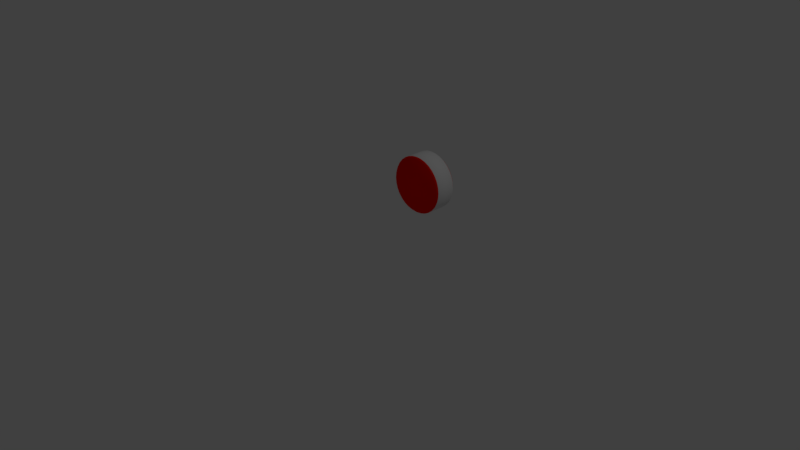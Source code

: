 # Source: wheel_tread_1.blend  (saved by Blender 2.77.0; exported with 4.5.12 LTS)
import bpy
from mathutils import Matrix  # noqa: F401  (used for matrix-valued properties, if any)

bpy.ops.wm.read_factory_settings(use_empty=True)
scene = bpy.context.scene
scene.name = 'Scene'

# ---- collections
col_collection_1 = bpy.data.collections.new('Collection 1'); scene.collection.children.link(col_collection_1)

# ---- materials (node trees are filled in below, after node groups)
mat_tread_color = bpy.data.materials.new('tread_color')
mat_tread_color.alpha_threshold = 0.0
mat_tread_color.use_transparent_shadow = False
mat_tread_color.diffuse_color = (1.0, 0.006466, 0.0, 1.0)
mat_tread_color.roughness = 0.5
mat_tread_texture = bpy.data.materials.new('tread_texture')
mat_tread_texture.alpha_threshold = 0.0
mat_tread_texture.use_transparent_shadow = False
mat_tread_texture.roughness = 0.5

# ---- material node trees

# ---- world
world_world = bpy.data.worlds.new('World'); scene.world = world_world
world_world.color = (0.05088, 0.05088, 0.05088)
world_world.use_sun_shadow = False
world_world.sun_shadow_jitter_overblur = 0.0
world_world.cycles.sampling_method = 'MANUAL'

# ---- cameras
cam_camera = bpy.data.cameras.new('Camera')
cam_camera.clip_end = 100.0
cam_camera.lens = 35.0
cam_camera.sensor_width = 32.0
cam_camera.sensor_height = 18.0
cam_camera.ortho_scale = 7.314
cam_camera.dof.focus_distance = 0.0
cam_camera.dof.aperture_fstop = 128.0

# ---- lights
light_lamp = bpy.data.lights.new('Lamp', 'POINT')
light_lamp.transmission_factor = 0.0
light_lamp.cutoff_distance = 30.0
light_lamp.energy = 100.0
light_lamp.shadow_buffer_clip_start = 1.001
light_lamp.shadow_soft_size = 0.1
light_lamp.shadow_maximum_resolution = 0.006
light_lamp.use_absolute_resolution = True

# ---- meshes
me_cylinder = bpy.data.meshes.new('Cylinder')
me_cylinder.from_pydata([(2.678e-09, 0.95, -0.95), (2.678e-09, 0.95, 0.95), (0.1853, 0.9317, -0.95), (0.1853, 0.9317, 0.95), (0.3635, 0.8777, -0.95), (0.3635, 0.8777, 0.95), (0.5278, 0.7899, -0.95), (0.5278, 0.7899, 0.95), (0.6718, 0.6718, -0.95), (0.6718, 0.6718, 0.95), (0.7899, 0.5278, -0.95), (0.7899, 0.5278, 0.95), (0.8777, 0.3635, -0.95), (0.8777, 0.3635, 0.95), (0.9317, 0.1853, -0.95), (0.9317, 0.1853, 0.95), (0.95, 8.765e-08, -0.95), (0.95, 8.765e-08, 0.95), (0.9317, -0.1853, -0.95), (0.9317, -0.1853, 0.95), (0.8777, -0.3635, -0.95), (0.8777, -0.3635, 0.95), (0.7899, -0.5278, -0.95), (0.7899, -0.5278, 0.95), (0.6718, -0.6718, -0.95), (0.6718, -0.6718, 0.95), (0.5278, -0.7899, -0.95), (0.5278, -0.7899, 0.95), (0.3635, -0.8777, -0.95), (0.3635, -0.8777, 0.95), (0.1853, -0.9317, -0.95), (0.1853, -0.9317, 0.95), (-3.069e-07, -0.95, -0.95), (-3.069e-07, -0.95, 0.95), (-0.1853, -0.9317, -0.95), (-0.1853, -0.9317, 0.95), (-0.3635, -0.8777, -0.95), (-0.3635, -0.8777, 0.95), (-0.5278, -0.7899, -0.95), (-0.5278, -0.7899, 0.95), (-0.6718, -0.6718, -0.95), (-0.6718, -0.6718, 0.95), (-0.7899, -0.5278, -0.95), (-0.7899, -0.5278, 0.95), (-0.8777, -0.3635, -0.95), (-0.8777, -0.3635, 0.95), (-0.9317, -0.1853, -0.95), (-0.9317, -0.1853, 0.95), (-0.95, 9.332e-07, -0.95), (-0.95, 9.332e-07, 0.95), (-0.9317, 0.1853, -0.95), (-0.9317, 0.1853, 0.95), (-0.8777, 0.3636, -0.95), (-0.8777, 0.3636, 0.95), (-0.7899, 0.5278, -0.95), (-0.7899, 0.5278, 0.95), (-0.6718, 0.6718, -0.95), (-0.6718, 0.6718, 0.95), (-0.5278, 0.7899, -0.95), (-0.5278, 0.7899, 0.95), (-0.3635, 0.8777, -0.95), (-0.3635, 0.8777, 0.95), (-0.1853, 0.9317, -0.95), (-0.1853, 0.9317, 0.95), (0.0, 1.0, 0.8), (0.1951, 0.9808, 0.8), (0.3827, 0.9239, 0.8), (0.5556, 0.8315, 0.8), (0.7071, 0.7071, 0.8), (0.8315, 0.5556, 0.8), (0.9239, 0.3827, 0.8), (0.9808, 0.1951, 0.8), (1.0, 7.55e-08, 0.8), (0.9808, -0.1951, 0.8), (0.9239, -0.3827, 0.8), (0.8315, -0.5556, 0.8), (0.7071, -0.7071, 0.8), (0.5556, -0.8315, 0.8), (0.3827, -0.9239, 0.8), (0.1951, -0.9808, 0.8), (-3.258e-07, -1.0, 0.8), (-0.1951, -0.9808, 0.8), (-0.3827, -0.9239, 0.8), (-0.5556, -0.8315, 0.8), (-0.7071, -0.7071, 0.8), (-0.8315, -0.5556, 0.8), (-0.9239, -0.3827, 0.8), (-0.9808, -0.1951, 0.8), (-1.0, 9.656e-07, 0.8), (-0.9808, 0.1951, 0.8), (-0.9239, 0.3827, 0.8), (-0.8315, 0.5556, 0.8), (-0.7071, 0.7071, 0.8), (-0.5556, 0.8315, 0.8), (-0.3827, 0.9239, 0.8), (-0.1951, 0.9808, 0.8), (0.1951, 0.9808, -0.82), (0.3827, 0.9239, -0.82), (0.5556, 0.8315, -0.82), (0.7071, 0.7071, -0.82), (0.8315, 0.5556, -0.82), (0.9239, 0.3827, -0.82), (0.9808, 0.1951, -0.82), (1.0, 7.55e-08, -0.82), (0.9808, -0.1951, -0.82), (0.9239, -0.3827, -0.82), (0.8315, -0.5556, -0.82), (0.7071, -0.7071, -0.82), (0.5556, -0.8315, -0.82), (0.3827, -0.9239, -0.82), (0.1951, -0.9808, -0.82), (-3.258e-07, -1.0, -0.82), (-0.1951, -0.9808, -0.82), (-0.3827, -0.9239, -0.82), (-0.5556, -0.8315, -0.82), (-0.7071, -0.7071, -0.82), (-0.8315, -0.5556, -0.82), (-0.9239, -0.3827, -0.82), (-0.9808, -0.1951, -0.82), (-1.0, 9.656e-07, -0.82), (-0.9808, 0.1951, -0.82), (-0.9239, 0.3827, -0.82), (-0.8315, 0.5556, -0.82), (-0.7071, 0.7071, -0.82), (-0.5556, 0.8315, -0.82), (-0.3827, 0.9239, -0.82), (-0.1951, 0.9808, -0.82), (0.0, 1.0, -0.82)], [], [(64, 1, 3, 65), (65, 3, 5, 66), (66, 5, 7, 67), (67, 7, 9, 68), (68, 9, 11, 69), (69, 11, 13, 70), (70, 13, 15, 71), (71, 15, 17, 72), (72, 17, 19, 73), (73, 19, 21, 74), (74, 21, 23, 75), (75, 23, 25, 76), (76, 25, 27, 77), (77, 27, 29, 78), (78, 29, 31, 79), (79, 31, 33, 80), (80, 33, 35, 81), (81, 35, 37, 82), (82, 37, 39, 83), (83, 39, 41, 84), (84, 41, 43, 85), (85, 43, 45, 86), (86, 45, 47, 87), (87, 47, 49, 88), (88, 49, 51, 89), (89, 51, 53, 90), (90, 53, 55, 91), (91, 55, 57, 92), (92, 57, 59, 93), (93, 59, 61, 94), (3, 1, 63, 61, 59, 57, 55, 53, 51, 49, 47, 45, 43, 41, 39, 37, 35, 33, 31, 29, 27, 25, 23, 21, 19, 17, 15, 13, 11, 9, 7, 5), (94, 61, 63, 95), (95, 63, 1, 64), (0, 2, 4, 6, 8, 10, 12, 14, 16, 18, 20, 22, 24, 26, 28, 30, 32, 34, 36, 38, 40, 42, 44, 46, 48, 50, 52, 54, 56, 58, 60, 62), (126, 95, 64, 127), (125, 94, 95, 126), (124, 93, 94, 125), (123, 92, 93, 124), (122, 91, 92, 123), (121, 90, 91, 122), (120, 89, 90, 121), (119, 88, 89, 120), (118, 87, 88, 119), (117, 86, 87, 118), (116, 85, 86, 117), (115, 84, 85, 116), (114, 83, 84, 115), (113, 82, 83, 114), (112, 81, 82, 113), (111, 80, 81, 112), (110, 79, 80, 111), (109, 78, 79, 110), (108, 77, 78, 109), (107, 76, 77, 108), (106, 75, 76, 107), (105, 74, 75, 106), (104, 73, 74, 105), (103, 72, 73, 104), (102, 71, 72, 103), (101, 70, 71, 102), (100, 69, 70, 101), (99, 68, 69, 100), (98, 67, 68, 99), (97, 66, 67, 98), (96, 65, 66, 97), (127, 64, 65, 96), (0, 127, 96, 2), (2, 96, 97, 4), (4, 97, 98, 6), (6, 98, 99, 8), (8, 99, 100, 10), (10, 100, 101, 12), (12, 101, 102, 14), (14, 102, 103, 16), (16, 103, 104, 18), (18, 104, 105, 20), (20, 105, 106, 22), (22, 106, 107, 24), (24, 107, 108, 26), (26, 108, 109, 28), (28, 109, 110, 30), (30, 110, 111, 32), (32, 111, 112, 34), (34, 112, 113, 36), (36, 113, 114, 38), (38, 114, 115, 40), (40, 115, 116, 42), (42, 116, 117, 44), (44, 117, 118, 46), (46, 118, 119, 48), (48, 119, 120, 50), (50, 120, 121, 52), (52, 121, 122, 54), (54, 122, 123, 56), (56, 123, 124, 58), (58, 124, 125, 60), (60, 125, 126, 62), (62, 126, 127, 0)])
me_cylinder.polygons.foreach_set('use_smooth', [True] * 98)
me_cylinder.polygons.foreach_set('material_index', [0, 0, 0, 0, 0, 0, 0, 0, 0, 0, 0, 0, 0, 0, 0, 0, 0, 0, 0, 0, 0, 0, 0, 0, 0, 0, 0, 0, 0, 0, 0, 0, 0, 0, 1, 1, 1, 1, 1, 1, 1, 1, 1, 1, 1, 1, 1, 1, 1, 1, 1, 1, 1, 1, 1, 1, 1, 1, 1, 1, 1, 1, 1, 1, 1, 1, 0, 0, 0, 0, 0, 0, 0, 0, 0, 0, 0, 0, 0, 0, 0, 0, 0, 0, 0, 0, 0, 0, 0, 0, 0, 0, 0, 0, 0, 0, 0, 0])
_uv = me_cylinder.uv_layers.new(name='UVMap')
_uv.uv.foreach_set('vector', [0.317, 0.531, 0.3094, 0.5141, 0.3421, 0.5086, 0.3499, 0.524, 0.3499, 0.524, 0.3421, 0.5086, 0.372, 0.4956, 0.3801, 0.5095, 0.3801, 0.5095, 0.372, 0.4956, 0.4001, 0.4773, 0.4088, 0.4895, 0.4088, 0.4895, 0.4001, 0.4773, 0.4266, 0.4552, 0.4363, 0.466, 0.4363, 0.466, 0.4266, 0.4552, 0.4513, 0.4309, 0.4623, 0.4404, 0.4623, 0.4404, 0.4513, 0.4309, 0.4736, 0.4056, 0.4862, 0.4141, 0.4862, 0.4141, 0.4736, 0.4056, 0.4926, 0.3802, 0.5073, 0.388, 0.5073, 0.388, 0.4926, 0.3802, 0.5069, 0.3551, 0.5242, 0.363, 0.5242, 0.363, 0.5069, 0.3551, 0.5145, 0.3302, 0.5352, 0.3391, 0.5352, 0.3391, 0.5145, 0.3302, 0.5111, 0.3036, 0.5367, 0.3149, 0.5367, 0.3149, 0.5111, 0.3036, 0.4871, 0.2689, 0.5192, 0.2842, 0.5192, 0.2842, 0.4871, 0.2689, 0.4196, 0.2095, 0.448, 0.2216, 0.448, 0.2216, 0.4196, 0.2095, 0.3057, 0.1237, 0.2886, 0.1017, 0.2886, 0.1017, 0.3057, 0.1237, 0.2253, 0.07143, 0.2011, 0.04451, 0.2011, 0.04451, 0.2253, 0.07143, 0.1833, 0.05599, 0.1648, 0.03415, 0.1648, 0.03415, 0.1833, 0.05599, 0.1561, 0.05907, 0.1415, 0.04138, 0.1415, 0.04138, 0.1561, 0.05907, 0.1341, 0.07256, 0.1215, 0.05799, 0.1215, 0.05799, 0.1341, 0.07256, 0.1139, 0.09286, 0.1022, 0.08079, 0.1022, 0.08079, 0.1139, 0.09286, 0.09473, 0.1179, 0.08309, 0.108, 0.08309, 0.108, 0.09473, 0.1179, 0.07654, 0.1462, 0.06445, 0.1381, 0.06445, 0.1381, 0.07654, 0.1462, 0.05997, 0.1766, 0.04703, 0.1701, 0.04703, 0.1701, 0.05997, 0.1766, 0.04595, 0.2081, 0.03189, 0.203, 0.03189, 0.203, 0.04595, 0.2081, 0.03576, 0.2402, 0.02037, 0.2362, 0.02037, 0.2362, 0.03576, 0.2402, 0.03108, 0.2725, 0.01425, 0.2693, 0.01425, 0.2693, 0.03108, 0.2725, 0.03414, 0.3053, 0.01598, 0.3027, 0.01598, 0.3027, 0.03414, 0.3053, 0.04796, 0.3398, 0.02917, 0.338, 0.02917, 0.338, 0.04796, 0.3398, 0.07606, 0.3776, 0.05879, 0.3778, 0.05879, 0.3778, 0.07606, 0.3776, 0.12, 0.4193, 0.1086, 0.4243, 0.1086, 0.4243, 0.12, 0.4193, 0.1742, 0.4603, 0.1718, 0.4721, 0.1718, 0.4721, 0.1742, 0.4603, 0.2271, 0.4919, 0.2313, 0.5083, 0.3421, 0.5086, 0.3094, 0.5141, 0.2719, 0.5095, 0.2271, 0.4919, 0.1742, 0.4603, 0.12, 0.4193, 0.07606, 0.3776, 0.04796, 0.3398, 0.03414, 0.3053, 0.03108, 0.2725, 0.03576, 0.2402, 0.04595, 0.2081, 0.05997, 0.1766, 0.07654, 0.1462, 0.09473, 0.1179, 0.1139, 0.09286, 0.1341, 0.07256, 0.1561, 0.05907, 0.1833, 0.05599, 0.2253, 0.07143, 0.3057, 0.1237, 0.4196, 0.2095, 0.4871, 0.2689, 0.5111, 0.3036, 0.5145, 0.3302, 0.5069, 0.3551, 0.4926, 0.3802, 0.4736, 0.4056, 0.4513, 0.4309, 0.4266, 0.4552, 0.4001, 0.4773, 0.372, 0.4956, 0.2313, 0.5083, 0.2271, 0.4919, 0.2719, 0.5095, 0.2788, 0.5271, 0.2788, 0.5271, 0.2719, 0.5095, 0.3094, 0.5141, 0.317, 0.531, 0.4757, 0.6671, 0.4825, 0.6421, 0.4964, 0.6171, 0.515, 0.5917, 0.5371, 0.5663, 0.5616, 0.5419, 0.588, 0.5196, 0.6159, 0.5008, 0.6456, 0.4873, 0.678, 0.481, 0.7149, 0.4847, 0.7591, 0.5011, 0.8114, 0.5316, 0.8659, 0.5721, 0.9111, 0.614, 0.9406, 0.6522, 0.9555, 0.6868, 0.9594, 0.7198, 0.9553, 0.7521, 0.9455, 0.7842, 0.9318, 0.8158, 0.9154, 0.8463, 0.8973, 0.8748, 0.8782, 0.9002, 0.8581, 0.921, 0.8364, 0.9352, 0.8098, 0.9394, 0.7698, 0.9261, 0.6939, 0.8779, 0.5797, 0.7926, 0.507, 0.73, 0.4804, 0.6941, 0.5929, 0.775, 0.348, 0.782, 0.3481, 0.7508, 0.593, 0.7445, 0.5935, 0.8073, 0.3479, 0.8132, 0.348, 0.782, 0.5929, 0.775, 0.5922, 0.8401, 0.3478, 0.8443, 0.3479, 0.8132, 0.5935, 0.8073, 0.5921, 0.874, 0.3477, 0.8755, 0.3478, 0.8443, 0.5922, 0.8401, 0.5927, 0.9046, 0.3476, 0.9067, 0.3477, 0.8755, 0.5921, 0.874, 0.5927, 0.9364, 0.3475, 0.9379, 0.3476, 0.9067, 0.5927, 0.9046, 0.592, 0.9707, 0.3474, 0.9691, 0.3475, 0.9379, 0.5927, 0.9364, 0.5913, 0.9993, 0.3473, 1.0, 0.3474, 0.9691, 0.592, 0.9707, 0.5936, 0.03355, 0.3504, 0.03345, 0.3505, 0.002264, 0.5912, 0.0024, 0.5936, 0.0647, 0.3503, 0.06464, 0.3504, 0.03345, 0.5936, 0.03355, 0.5941, 0.09862, 0.3502, 0.09583, 0.3503, 0.06464, 0.5936, 0.0647, 0.5947, 0.1276, 0.3501, 0.127, 0.3502, 0.09583, 0.5941, 0.09862, 0.5946, 0.1587, 0.35, 0.1582, 0.3501, 0.127, 0.5947, 0.1276, 0.594, 0.1904, 0.3499, 0.1894, 0.35, 0.1582, 0.5946, 0.1587, 0.5921, 0.2193, 0.3498, 0.2206, 0.3499, 0.1894, 0.594, 0.1904, 0.592, 0.2538, 0.3497, 0.2518, 0.3498, 0.2206, 0.5921, 0.2193, 0.5919, 0.2833, 0.3496, 0.283, 0.3497, 0.2518, 0.592, 0.2538, 0.5919, 0.3128, 0.3495, 0.3141, 0.3496, 0.283, 0.5919, 0.2833, 0.5925, 0.345, 0.3494, 0.3453, 0.3495, 0.3141, 0.5919, 0.3128, 0.5942, 0.374, 0.3493, 0.3765, 0.3494, 0.3453, 0.5925, 0.345, 0.5936, 0.4046, 0.3492, 0.4077, 0.3493, 0.3765, 0.5942, 0.374, 0.5929, 0.4357, 0.3491, 0.4389, 0.3492, 0.4077, 0.5936, 0.4046, 0.5928, 0.4685, 0.349, 0.4701, 0.3491, 0.4389, 0.5929, 0.4357, 0.5922, 0.498, 0.3489, 0.5013, 0.349, 0.4701, 0.5928, 0.4685, 0.5933, 0.5292, 0.3488, 0.5325, 0.3489, 0.5013, 0.5922, 0.498, 0.5927, 0.562, 0.3487, 0.5637, 0.3488, 0.5325, 0.5933, 0.5292, 0.5932, 0.5909, 0.3486, 0.5948, 0.3487, 0.5637, 0.5927, 0.562, 0.5938, 0.621, 0.3485, 0.626, 0.3486, 0.5948, 0.5932, 0.5909, 0.5937, 0.6516, 0.3484, 0.6572, 0.3485, 0.626, 0.5938, 0.621, 0.5931, 0.6838, 0.3483, 0.6884, 0.3484, 0.6572, 0.5937, 0.6516, 0.593, 0.715, 0.3482, 0.7196, 0.3483, 0.6884, 0.5931, 0.6838, 0.593, 0.7445, 0.3481, 0.7508, 0.3482, 0.7196, 0.593, 0.715, 0.4757, 0.6671, 0.4564, 0.6596, 0.4664, 0.6355, 0.4825, 0.6421, 0.4825, 0.6421, 0.4664, 0.6355, 0.4827, 0.6105, 0.4964, 0.6171, 0.4964, 0.6171, 0.4827, 0.6105, 0.5033, 0.5844, 0.515, 0.5917, 0.515, 0.5917, 0.5033, 0.5844, 0.527, 0.558, 0.5371, 0.5663, 0.5371, 0.5663, 0.527, 0.558, 0.5528, 0.5323, 0.5616, 0.5419, 0.5616, 0.5419, 0.5528, 0.5323, 0.5802, 0.5086, 0.588, 0.5196, 0.588, 0.5196, 0.5802, 0.5086, 0.6088, 0.4883, 0.6159, 0.5008, 0.6159, 0.5008, 0.6088, 0.4883, 0.639, 0.4732, 0.6456, 0.4873, 0.6456, 0.4873, 0.639, 0.4732, 0.6716, 0.4655, 0.678, 0.481, 0.678, 0.481, 0.6716, 0.4655, 0.7092, 0.4684, 0.7149, 0.4847, 0.7149, 0.4847, 0.7092, 0.4684, 0.7556, 0.4855, 0.7591, 0.5011, 0.7591, 0.5011, 0.7556, 0.4855, 0.8135, 0.5198, 0.8114, 0.5316, 0.8114, 0.5316, 0.8135, 0.5198, 0.876, 0.5663, 0.8659, 0.5721, 0.8659, 0.5721, 0.876, 0.5663, 0.9268, 0.6128, 0.9111, 0.614, 0.9111, 0.614, 0.9268, 0.6128, 0.9579, 0.653, 0.9406, 0.6522, 0.9406, 0.6522, 0.9579, 0.653, 0.9723, 0.6885, 0.9555, 0.6868, 0.9555, 0.6868, 0.9723, 0.6885, 0.9749, 0.7221, 0.9594, 0.7198, 0.9594, 0.7198, 0.9749, 0.7221, 0.9694, 0.7553, 0.9553, 0.7521, 0.9553, 0.7521, 0.9694, 0.7553, 0.9584, 0.7885, 0.9455, 0.7842, 0.9455, 0.7842, 0.9584, 0.7885, 0.9435, 0.8214, 0.9318, 0.8158, 0.9318, 0.8158, 0.9435, 0.8214, 0.9262, 0.8535, 0.9154, 0.8463, 0.9154, 0.8463, 0.9262, 0.8535, 0.9076, 0.8839, 0.8973, 0.8748, 0.8973, 0.8748, 0.9076, 0.8839, 0.8884, 0.9113, 0.8782, 0.9002, 0.8782, 0.9002, 0.8884, 0.9113, 0.8689, 0.9344, 0.8581, 0.921, 0.8581, 0.921, 0.8689, 0.9344, 0.8488, 0.9514, 0.8364, 0.9352, 0.8364, 0.9352, 0.8488, 0.9514, 0.8255, 0.9593, 0.8098, 0.9394, 0.8098, 0.9394, 0.8255, 0.9593, 0.7903, 0.9505, 0.7698, 0.9261, 0.7698, 0.9261, 0.7903, 0.9505, 0.7102, 0.8996, 0.6939, 0.8779, 0.6939, 0.8779, 0.7102, 0.8996, 0.5565, 0.7847, 0.5797, 0.7926, 0.5797, 0.7926, 0.5565, 0.7847, 0.4774, 0.717, 0.507, 0.73, 0.507, 0.73, 0.4774, 0.717, 0.4565, 0.6844, 0.4804, 0.6941, 0.4804, 0.6941, 0.4565, 0.6844, 0.4564, 0.6596, 0.4757, 0.6671])
me_cylinder.materials.append(mat_tread_color)
me_cylinder.materials.append(mat_tread_texture)
me_cylinder.use_remesh_preserve_volume = False
me_cylinder.use_remesh_preserve_attributes = False
me_cylinder.use_mirror_vertex_groups = False
me_cylinder.update()

# ---- objects
ob_cylinder = bpy.data.objects.new('Cylinder', me_cylinder)
ob_lamp = bpy.data.objects.new('Lamp', light_lamp)
ob_camera = bpy.data.objects.new('Camera', cam_camera)

# ---- transforms, parenting, visibility, modifiers, constraints
ob_cylinder.location = (0.0, 0.0, 0.0)
ob_cylinder.rotation_euler = (1.571, -0.0, 0.0)
ob_cylinder.scale = (0.3, 0.3, 0.125)
ob_cylinder.lineart.crease_threshold = 0.0
ob_lamp.location = (4.076, 1.005, 5.904)
ob_lamp.rotation_euler = (0.6503, 0.05522, 1.866)
ob_lamp.lock_rotations_4d = False
ob_lamp.empty_display_type = 'ARROWS'
ob_lamp.color = (0.0, 0.0, 0.0, 0.0)
ob_lamp.lineart.crease_threshold = 0.0
ob_camera.location = (5.706, -5.658, 3.521)
ob_camera.rotation_euler = (1.109, 0.01082, 0.8149)
ob_camera.lock_rotations_4d = False
ob_camera.empty_display_type = 'ARROWS'
ob_camera.color = (0.0, 0.0, 0.0, 0.0)
ob_camera.display_type = 'WIRE'
ob_camera.lineart.crease_threshold = 0.0

# ---- collection membership
col_collection_1.objects.link(ob_cylinder)
col_collection_1.objects.link(ob_lamp)
col_collection_1.objects.link(ob_camera)

# ---- scene / render settings (as saved in the file)
scene.camera = ob_camera
scene.frame_start = 1; scene.frame_end = 250; scene.frame_set(1)
scene.render.engine = 'BLENDER_EEVEE_NEXT'
scene.render.resolution_percentage = 50
scene.render.dither_intensity = 0.0
scene.cycles.use_denoising = False
scene.cycles.samples = 128
scene.cycles.sampling_pattern = 'TABULATED_SOBOL'
scene.cycles.light_sampling_threshold = 0.0
scene.cycles.use_adaptive_sampling = False
scene.cycles.use_light_tree = False
scene.cycles.blur_glossy = 0.0
scene.cycles.sample_clamp_indirect = 0.0
scene.view_settings.view_transform = 'Standard'
bpy.context.view_layer.update()
